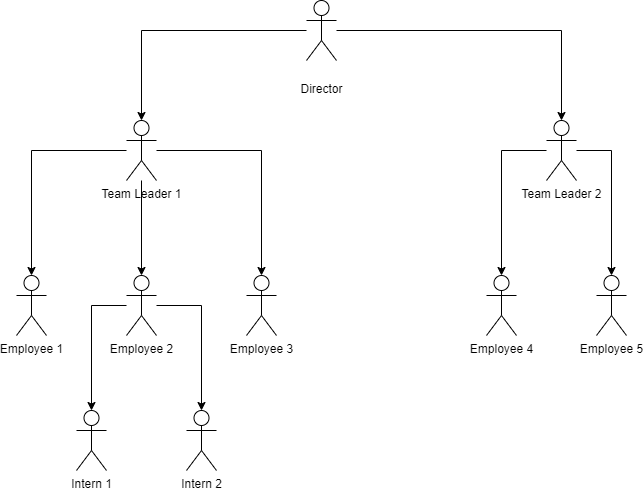

The diagram above was exported from draw.io. Its source (the exported page's mxGraphModel, read from the mxfile embedded in the PNG):
<mxGraphModel dx="1050" dy="515" grid="1" gridSize="10" guides="1" tooltips="1" connect="1" arrows="1" fold="1" page="1" pageScale="1" pageWidth="826" pageHeight="1169" background="none" math="0" shadow="0">
  <root>
    <mxCell id="0" />
    <mxCell id="1" parent="0" />
    <mxCell id="YPIRyVCWI2Bml7RwvaH5-73" style="edgeStyle=orthogonalEdgeStyle;rounded=0;orthogonalLoop=1;jettySize=auto;html=1;entryX=0.5;entryY=0;entryDx=0;entryDy=0;entryPerimeter=0;fontSize=12;" edge="1" parent="1" source="YPIRyVCWI2Bml7RwvaH5-61" target="YPIRyVCWI2Bml7RwvaH5-62">
      <mxGeometry relative="1" as="geometry" />
    </mxCell>
    <mxCell id="YPIRyVCWI2Bml7RwvaH5-74" style="edgeStyle=orthogonalEdgeStyle;rounded=0;orthogonalLoop=1;jettySize=auto;html=1;entryX=0.5;entryY=0;entryDx=0;entryDy=0;entryPerimeter=0;fontSize=12;" edge="1" parent="1" source="YPIRyVCWI2Bml7RwvaH5-61" target="YPIRyVCWI2Bml7RwvaH5-63">
      <mxGeometry relative="1" as="geometry" />
    </mxCell>
    <mxCell id="YPIRyVCWI2Bml7RwvaH5-61" value="&lt;font style=&quot;font-size: 12px;&quot;&gt;Director&lt;/font&gt;" style="shape=umlActor;verticalLabelPosition=bottom;verticalAlign=top;html=1;outlineConnect=0;fontSize=28;" vertex="1" parent="1">
      <mxGeometry x="410" y="280" width="30" height="60" as="geometry" />
    </mxCell>
    <mxCell id="YPIRyVCWI2Bml7RwvaH5-75" style="edgeStyle=orthogonalEdgeStyle;rounded=0;orthogonalLoop=1;jettySize=auto;html=1;entryX=0.5;entryY=0;entryDx=0;entryDy=0;entryPerimeter=0;fontSize=12;" edge="1" parent="1" source="YPIRyVCWI2Bml7RwvaH5-62" target="YPIRyVCWI2Bml7RwvaH5-64">
      <mxGeometry relative="1" as="geometry" />
    </mxCell>
    <mxCell id="YPIRyVCWI2Bml7RwvaH5-76" style="edgeStyle=orthogonalEdgeStyle;rounded=0;orthogonalLoop=1;jettySize=auto;html=1;entryX=0.5;entryY=0;entryDx=0;entryDy=0;entryPerimeter=0;fontSize=12;" edge="1" parent="1" source="YPIRyVCWI2Bml7RwvaH5-62" target="YPIRyVCWI2Bml7RwvaH5-65">
      <mxGeometry relative="1" as="geometry" />
    </mxCell>
    <mxCell id="YPIRyVCWI2Bml7RwvaH5-77" style="edgeStyle=orthogonalEdgeStyle;rounded=0;orthogonalLoop=1;jettySize=auto;html=1;entryX=0.5;entryY=0;entryDx=0;entryDy=0;entryPerimeter=0;fontSize=12;" edge="1" parent="1" source="YPIRyVCWI2Bml7RwvaH5-62" target="YPIRyVCWI2Bml7RwvaH5-66">
      <mxGeometry relative="1" as="geometry" />
    </mxCell>
    <mxCell id="YPIRyVCWI2Bml7RwvaH5-62" value="Team Leader 1" style="shape=umlActor;verticalLabelPosition=bottom;verticalAlign=top;html=1;outlineConnect=0;labelPosition=center;align=center;" vertex="1" parent="1">
      <mxGeometry x="230" y="400" width="30" height="60" as="geometry" />
    </mxCell>
    <mxCell id="YPIRyVCWI2Bml7RwvaH5-78" style="edgeStyle=orthogonalEdgeStyle;rounded=0;orthogonalLoop=1;jettySize=auto;html=1;entryX=0.5;entryY=0;entryDx=0;entryDy=0;entryPerimeter=0;fontSize=12;" edge="1" parent="1" source="YPIRyVCWI2Bml7RwvaH5-63" target="YPIRyVCWI2Bml7RwvaH5-67">
      <mxGeometry relative="1" as="geometry" />
    </mxCell>
    <mxCell id="YPIRyVCWI2Bml7RwvaH5-79" style="edgeStyle=orthogonalEdgeStyle;rounded=0;orthogonalLoop=1;jettySize=auto;html=1;entryX=0.5;entryY=0;entryDx=0;entryDy=0;entryPerimeter=0;fontSize=12;" edge="1" parent="1" source="YPIRyVCWI2Bml7RwvaH5-63" target="YPIRyVCWI2Bml7RwvaH5-68">
      <mxGeometry relative="1" as="geometry" />
    </mxCell>
    <mxCell id="YPIRyVCWI2Bml7RwvaH5-63" value="Team Leader 2" style="shape=umlActor;verticalLabelPosition=bottom;verticalAlign=top;html=1;outlineConnect=0;labelPosition=center;align=center;" vertex="1" parent="1">
      <mxGeometry x="650" y="400" width="30" height="60" as="geometry" />
    </mxCell>
    <mxCell id="YPIRyVCWI2Bml7RwvaH5-64" value="Employee 1" style="shape=umlActor;verticalLabelPosition=bottom;verticalAlign=top;html=1;outlineConnect=0;" vertex="1" parent="1">
      <mxGeometry x="120" y="555" width="30" height="60" as="geometry" />
    </mxCell>
    <mxCell id="YPIRyVCWI2Bml7RwvaH5-80" style="edgeStyle=orthogonalEdgeStyle;rounded=0;orthogonalLoop=1;jettySize=auto;html=1;entryX=0.5;entryY=0;entryDx=0;entryDy=0;entryPerimeter=0;fontSize=12;" edge="1" parent="1" source="YPIRyVCWI2Bml7RwvaH5-65" target="YPIRyVCWI2Bml7RwvaH5-69">
      <mxGeometry relative="1" as="geometry" />
    </mxCell>
    <mxCell id="YPIRyVCWI2Bml7RwvaH5-81" style="edgeStyle=orthogonalEdgeStyle;rounded=0;orthogonalLoop=1;jettySize=auto;html=1;entryX=0.5;entryY=0;entryDx=0;entryDy=0;entryPerimeter=0;fontSize=12;" edge="1" parent="1" source="YPIRyVCWI2Bml7RwvaH5-65" target="YPIRyVCWI2Bml7RwvaH5-70">
      <mxGeometry relative="1" as="geometry" />
    </mxCell>
    <mxCell id="YPIRyVCWI2Bml7RwvaH5-65" value="Employee 2" style="shape=umlActor;verticalLabelPosition=bottom;verticalAlign=top;html=1;outlineConnect=0;" vertex="1" parent="1">
      <mxGeometry x="230" y="555" width="30" height="60" as="geometry" />
    </mxCell>
    <mxCell id="YPIRyVCWI2Bml7RwvaH5-66" value="Employee 3" style="shape=umlActor;verticalLabelPosition=bottom;verticalAlign=top;html=1;outlineConnect=0;" vertex="1" parent="1">
      <mxGeometry x="350" y="555" width="30" height="60" as="geometry" />
    </mxCell>
    <mxCell id="YPIRyVCWI2Bml7RwvaH5-67" value="Employee 4" style="shape=umlActor;verticalLabelPosition=bottom;verticalAlign=top;html=1;outlineConnect=0;" vertex="1" parent="1">
      <mxGeometry x="590" y="555" width="30" height="60" as="geometry" />
    </mxCell>
    <mxCell id="YPIRyVCWI2Bml7RwvaH5-68" value="Employee 5" style="shape=umlActor;verticalLabelPosition=bottom;verticalAlign=top;html=1;outlineConnect=0;" vertex="1" parent="1">
      <mxGeometry x="700" y="555" width="30" height="60" as="geometry" />
    </mxCell>
    <mxCell id="YPIRyVCWI2Bml7RwvaH5-69" value="Intern 1" style="shape=umlActor;verticalLabelPosition=bottom;verticalAlign=top;html=1;outlineConnect=0;" vertex="1" parent="1">
      <mxGeometry x="180" y="690" width="30" height="60" as="geometry" />
    </mxCell>
    <mxCell id="YPIRyVCWI2Bml7RwvaH5-70" value="Intern 2" style="shape=umlActor;verticalLabelPosition=bottom;verticalAlign=top;html=1;outlineConnect=0;" vertex="1" parent="1">
      <mxGeometry x="290" y="690" width="30" height="60" as="geometry" />
    </mxCell>
  </root>
</mxGraphModel>